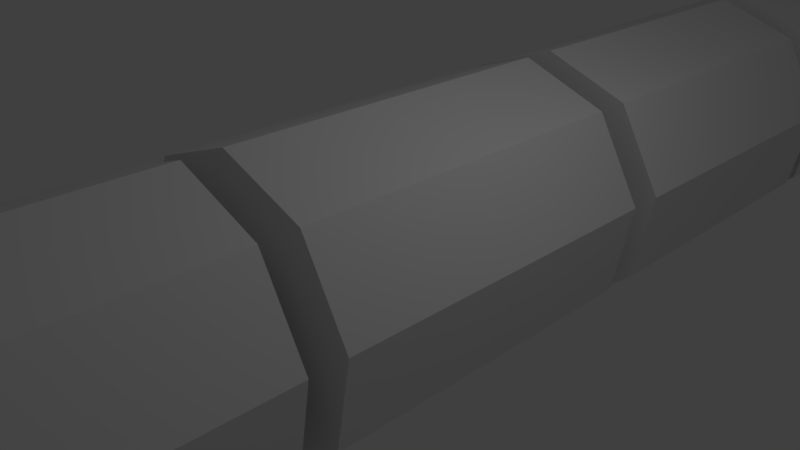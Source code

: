 # Source: station2.blend  (saved by Blender 2.79.0; exported with 4.5.12 LTS)
import bpy
from mathutils import Matrix  # noqa: F401  (used for matrix-valued properties, if any)

bpy.ops.wm.read_factory_settings(use_empty=True)
scene = bpy.context.scene
scene.name = 'Scene'

# ---- collections
col_collection_1 = bpy.data.collections.new('Collection 1'); scene.collection.children.link(col_collection_1)

# ---- world
world_world = bpy.data.worlds.new('World'); scene.world = world_world
world_world.color = (0.05088, 0.05088, 0.05088)
world_world.use_sun_shadow = False
world_world.sun_shadow_jitter_overblur = 0.0
world_world.cycles.sampling_method = 'MANUAL'

# ---- cameras
cam_camera = bpy.data.cameras.new('Camera')
cam_camera.clip_end = 100.0
cam_camera.lens = 35.0
cam_camera.sensor_width = 32.0
cam_camera.sensor_height = 18.0
cam_camera.ortho_scale = 7.314
cam_camera.dof.focus_distance = 0.0
cam_camera.dof.aperture_fstop = 128.0

# ---- lights
light_lamp = bpy.data.lights.new('Lamp', 'POINT')
light_lamp.transmission_factor = 0.0
light_lamp.cutoff_distance = 30.0
light_lamp.energy = 100.0
light_lamp.shadow_buffer_clip_start = 1.001
light_lamp.shadow_soft_size = 0.1
light_lamp.shadow_maximum_resolution = 0.006
light_lamp.use_absolute_resolution = True

# ---- meshes
me_cube_003 = bpy.data.meshes.new('Cube.003')
me_cube_003.from_pydata([(-0.1, -0.1, -0.1), (-0.1, -0.1, 0.1), (-0.1, 0.1, -0.1), (-0.1, 0.1, 0.1), (0.1, -0.1, -0.1), (0.1, -0.1, 0.1), (0.1, 0.1, -0.1), (0.1, 0.1, 0.1)], [], [(0, 1, 3, 2), (2, 3, 7, 6), (6, 7, 5, 4), (4, 5, 1, 0), (2, 6, 4, 0), (7, 3, 1, 5)])
me_cube_003.use_remesh_preserve_volume = False
me_cube_003.use_remesh_preserve_attributes = False
me_cube_003.use_mirror_vertex_groups = False
me_cube_003.update()
me_cylinder_006 = bpy.data.meshes.new('Cylinder.006')
me_cylinder_006.from_pydata([(0.0, 0.1, -10.0), (0.0, 0.1, 10.0), (0.06428, 0.0766, -10.0), (0.06428, 0.0766, 10.0), (0.09848, 0.01736, -10.0), (0.09848, 0.01736, 10.0), (0.0866, -0.05, -10.0), (0.0866, -0.05, 10.0), (0.0342, -0.09397, -10.0), (0.0342, -0.09397, 10.0), (-0.0342, -0.09397, -10.0), (-0.0342, -0.09397, 10.0), (-0.0866, -0.05, -10.0), (-0.0866, -0.05, 10.0), (-0.09848, 0.01736, -10.0), (-0.09848, 0.01736, 10.0), (-0.06428, 0.0766, -10.0), (-0.06428, 0.0766, 10.0)], [], [(0, 1, 3, 2), (2, 3, 5, 4), (4, 5, 7, 6), (6, 7, 9, 8), (8, 9, 11, 10), (10, 11, 13, 12), (12, 13, 15, 14), (3, 1, 17, 15, 13, 11, 9, 7, 5), (14, 15, 17, 16), (16, 17, 1, 0), (0, 2, 4, 6, 8, 10, 12, 14, 16)])
me_cylinder_006.use_remesh_preserve_volume = False
me_cylinder_006.use_remesh_preserve_attributes = False
me_cylinder_006.use_mirror_vertex_groups = False
me_cylinder_006.update()
me_cylinder_001 = bpy.data.meshes.new('Cylinder.001')
me_cylinder_001.from_pydata([(0.0, 2.0, -2.5), (0.0, 2.0, 2.5), (1.286, 1.532, -2.5), (1.286, 1.532, 2.5), (1.97, 0.3473, -2.5), (1.97, 0.3473, 2.5), (1.732, -1.0, -2.5), (1.732, -1.0, 2.5), (0.684, -1.879, -2.5), (0.684, -1.879, 2.5), (-0.684, -1.879, -2.5), (-0.684, -1.879, 2.5), (-1.732, -1.0, -2.5), (-1.732, -1.0, 2.5), (-1.97, 0.3473, -2.5), (-1.97, 0.3473, 2.5), (-1.286, 1.532, -2.5), (-1.286, 1.532, 2.5)], [], [(0, 1, 3, 2), (2, 3, 5, 4), (4, 5, 7, 6), (6, 7, 9, 8), (8, 9, 11, 10), (10, 11, 13, 12), (12, 13, 15, 14), (3, 1, 17, 15, 13, 11, 9, 7, 5), (14, 15, 17, 16), (16, 17, 1, 0), (0, 2, 4, 6, 8, 10, 12, 14, 16)])
me_cylinder_001.use_remesh_preserve_volume = False
me_cylinder_001.use_remesh_preserve_attributes = False
me_cylinder_001.use_mirror_vertex_groups = False
me_cylinder_001.update()
me_cylinder = bpy.data.meshes.new('Cylinder')
me_cylinder.from_pydata([(0.0, 0.5, -10.0), (0.0, 0.5, 10.0), (0.3214, 0.383, -10.0), (0.3214, 0.383, 10.0), (0.4924, 0.08682, -10.0), (0.4924, 0.08682, 10.0), (0.433, -0.25, -10.0), (0.433, -0.25, 10.0), (0.171, -0.4698, -10.0), (0.171, -0.4698, 10.0), (-0.171, -0.4698, -10.0), (-0.171, -0.4698, 10.0), (-0.433, -0.25, -10.0), (-0.433, -0.25, 10.0), (-0.4924, 0.08682, -10.0), (-0.4924, 0.08682, 10.0), (-0.3214, 0.383, -10.0), (-0.3214, 0.383, 10.0)], [], [(0, 1, 3, 2), (2, 3, 5, 4), (4, 5, 7, 6), (6, 7, 9, 8), (8, 9, 11, 10), (10, 11, 13, 12), (12, 13, 15, 14), (3, 1, 17, 15, 13, 11, 9, 7, 5), (14, 15, 17, 16), (16, 17, 1, 0), (0, 2, 4, 6, 8, 10, 12, 14, 16)])
me_cylinder.use_remesh_preserve_volume = False
me_cylinder.use_remesh_preserve_attributes = False
me_cylinder.use_mirror_vertex_groups = False
me_cylinder.update()
me_cylinder_002 = bpy.data.meshes.new('Cylinder.002')
me_cylinder_002.from_pydata([(0.0, 2.0, -2.5), (0.0, 2.0, 2.5), (1.286, 1.532, -2.5), (1.286, 1.532, 2.5), (1.97, 0.3473, -2.5), (1.97, 0.3473, 2.5), (1.732, -1.0, -2.5), (1.732, -1.0, 2.5), (0.684, -1.879, -2.5), (0.684, -1.879, 2.5), (-0.684, -1.879, -2.5), (-0.684, -1.879, 2.5), (-1.732, -1.0, -2.5), (-1.732, -1.0, 2.5), (-1.97, 0.3473, -2.5), (-1.97, 0.3473, 2.5), (-1.286, 1.532, -2.5), (-1.286, 1.532, 2.5)], [], [(0, 1, 3, 2), (2, 3, 5, 4), (4, 5, 7, 6), (6, 7, 9, 8), (8, 9, 11, 10), (10, 11, 13, 12), (12, 13, 15, 14), (3, 1, 17, 15, 13, 11, 9, 7, 5), (14, 15, 17, 16), (16, 17, 1, 0), (0, 2, 4, 6, 8, 10, 12, 14, 16)])
me_cylinder_002.use_remesh_preserve_volume = False
me_cylinder_002.use_remesh_preserve_attributes = False
me_cylinder_002.use_mirror_vertex_groups = False
me_cylinder_002.update()
me_cylinder_003 = bpy.data.meshes.new('Cylinder.003')
me_cylinder_003.from_pydata([(0.0, 2.0, -2.5), (0.0, 2.0, 2.5), (1.286, 1.532, -2.5), (1.286, 1.532, 2.5), (1.97, 0.3473, -2.5), (1.97, 0.3473, 2.5), (1.732, -1.0, -2.5), (1.732, -1.0, 2.5), (0.684, -1.879, -2.5), (0.684, -1.879, 2.5), (-0.684, -1.879, -2.5), (-0.684, -1.879, 2.5), (-1.732, -1.0, -2.5), (-1.732, -1.0, 2.5), (-1.97, 0.3473, -2.5), (-1.97, 0.3473, 2.5), (-1.286, 1.532, -2.5), (-1.286, 1.532, 2.5)], [], [(0, 1, 3, 2), (2, 3, 5, 4), (4, 5, 7, 6), (6, 7, 9, 8), (8, 9, 11, 10), (10, 11, 13, 12), (12, 13, 15, 14), (3, 1, 17, 15, 13, 11, 9, 7, 5), (14, 15, 17, 16), (16, 17, 1, 0), (0, 2, 4, 6, 8, 10, 12, 14, 16)])
me_cylinder_003.use_remesh_preserve_volume = False
me_cylinder_003.use_remesh_preserve_attributes = False
me_cylinder_003.use_mirror_vertex_groups = False
me_cylinder_003.update()
me_cylinder_004 = bpy.data.meshes.new('Cylinder.004')
me_cylinder_004.from_pydata([(0.0, 2.0, -2.5), (0.0, 2.0, 2.5), (1.286, 1.532, -2.5), (1.286, 1.532, 2.5), (1.97, 0.3473, -2.5), (1.97, 0.3473, 2.5), (1.732, -1.0, -2.5), (1.732, -1.0, 2.5), (0.684, -1.879, -2.5), (0.684, -1.879, 2.5), (-0.684, -1.879, -2.5), (-0.684, -1.879, 2.5), (-1.732, -1.0, -2.5), (-1.732, -1.0, 2.5), (-1.97, 0.3473, -2.5), (-1.97, 0.3473, 2.5), (-1.286, 1.532, -2.5), (-1.286, 1.532, 2.5)], [], [(0, 1, 3, 2), (2, 3, 5, 4), (4, 5, 7, 6), (6, 7, 9, 8), (8, 9, 11, 10), (10, 11, 13, 12), (12, 13, 15, 14), (3, 1, 17, 15, 13, 11, 9, 7, 5), (14, 15, 17, 16), (16, 17, 1, 0), (0, 2, 4, 6, 8, 10, 12, 14, 16)])
me_cylinder_004.use_remesh_preserve_volume = False
me_cylinder_004.use_remesh_preserve_attributes = False
me_cylinder_004.use_mirror_vertex_groups = False
me_cylinder_004.update()
me_cylinder_005 = bpy.data.meshes.new('Cylinder.005')
me_cylinder_005.from_pydata([(0.0, 2.0, -2.5), (0.0, 2.0, 2.5), (1.286, 1.532, -2.5), (1.286, 1.532, 2.5), (1.97, 0.3473, -2.5), (1.97, 0.3473, 2.5), (1.732, -1.0, -2.5), (1.732, -1.0, 2.5), (0.684, -1.879, -2.5), (0.684, -1.879, 2.5), (-0.684, -1.879, -2.5), (-0.684, -1.879, 2.5), (-1.732, -1.0, -2.5), (-1.732, -1.0, 2.5), (-1.97, 0.3473, -2.5), (-1.97, 0.3473, 2.5), (-1.286, 1.532, -2.5), (-1.286, 1.532, 2.5)], [], [(0, 1, 3, 2), (2, 3, 5, 4), (4, 5, 7, 6), (6, 7, 9, 8), (8, 9, 11, 10), (10, 11, 13, 12), (12, 13, 15, 14), (3, 1, 17, 15, 13, 11, 9, 7, 5), (14, 15, 17, 16), (16, 17, 1, 0), (0, 2, 4, 6, 8, 10, 12, 14, 16)])
me_cylinder_005.use_remesh_preserve_volume = False
me_cylinder_005.use_remesh_preserve_attributes = False
me_cylinder_005.use_mirror_vertex_groups = False
me_cylinder_005.update()

# ---- objects
ob_cube = bpy.data.objects.new('Cube', me_cube_003)
ob_cylinder_006 = bpy.data.objects.new('Cylinder.006', me_cylinder_006)
ob_cylinder_001 = bpy.data.objects.new('Cylinder.001', me_cylinder_001)
ob_cylinder = bpy.data.objects.new('Cylinder', me_cylinder)
ob_lamp = bpy.data.objects.new('Lamp', light_lamp)
ob_camera = bpy.data.objects.new('Camera', cam_camera)
ob_cylinder_002 = bpy.data.objects.new('Cylinder.002', me_cylinder_002)
ob_cylinder_003 = bpy.data.objects.new('Cylinder.003', me_cylinder_003)
ob_cylinder_004 = bpy.data.objects.new('Cylinder.004', me_cylinder_004)
ob_cylinder_005 = bpy.data.objects.new('Cylinder.005', me_cylinder_005)

# ---- transforms, parenting, visibility, modifiers, constraints
ob_cube.location = (6.635, -5.249, 2.945)
ob_cube.lineart.crease_threshold = 0.0
ob_cylinder_006.location = (0.0, -5.0, 0.0)
ob_cylinder_006.rotation_euler = (0.0, 1.571, 0.0)
ob_cylinder_006.lineart.crease_threshold = 0.0
ob_cylinder_001.location = (0.0, -10.5, 0.0)
ob_cylinder_001.rotation_euler = (1.571, 0.0, 0.0)
ob_cylinder_001.lineart.crease_threshold = 0.0
ob_cylinder.location = (0.0, 0.5, 0.0)
ob_cylinder.rotation_euler = (1.571, 0.0, 0.0)
ob_cylinder.lineart.crease_threshold = 0.0
ob_lamp.location = (4.076, 1.005, 5.904)
ob_lamp.rotation_euler = (0.6503, 0.05522, 1.866)
ob_lamp.lock_rotations_4d = False
ob_lamp.empty_display_type = 'ARROWS'
ob_lamp.color = (0.0, 0.0, 0.0, 0.0)
ob_lamp.lineart.crease_threshold = 0.0
ob_camera.location = (7.481, -6.508, 5.344)
ob_camera.rotation_euler = (1.109, 0.0, 0.8149)
ob_camera.lock_rotations_4d = False
ob_camera.empty_display_type = 'ARROWS'
ob_camera.color = (0.0, 0.0, 0.0, 0.0)
ob_camera.display_type = 'WIRE'
ob_camera.lineart.crease_threshold = 0.0
ob_cylinder_002.location = (0.0, -5.0, 0.0)
ob_cylinder_002.rotation_euler = (1.571, 0.0, 0.0)
ob_cylinder_002.lineart.crease_threshold = 0.0
ob_cylinder_003.location = (0.0, 0.5, 0.0)
ob_cylinder_003.rotation_euler = (1.571, 0.0, 0.0)
ob_cylinder_003.lineart.crease_threshold = 0.0
ob_cylinder_004.location = (0.0, 6.0, 0.0)
ob_cylinder_004.rotation_euler = (1.571, 0.0, 0.0)
ob_cylinder_004.lineart.crease_threshold = 0.0
ob_cylinder_005.location = (0.0, 11.5, 0.0)
ob_cylinder_005.rotation_euler = (1.571, 0.0, 0.0)
ob_cylinder_005.lineart.crease_threshold = 0.0

# ---- collection membership
col_collection_1.objects.link(ob_cube)
col_collection_1.objects.link(ob_cylinder_006)
col_collection_1.objects.link(ob_cylinder_001)
col_collection_1.objects.link(ob_cylinder)
col_collection_1.objects.link(ob_lamp)
col_collection_1.objects.link(ob_camera)
col_collection_1.objects.link(ob_cylinder_002)
col_collection_1.objects.link(ob_cylinder_003)
col_collection_1.objects.link(ob_cylinder_004)
col_collection_1.objects.link(ob_cylinder_005)

# ---- scene / render settings (as saved in the file)
scene.camera = ob_camera
scene.frame_start = 1; scene.frame_end = 250; scene.frame_set(1)
scene.render.engine = 'BLENDER_EEVEE_NEXT'
scene.render.resolution_percentage = 50
scene.render.dither_intensity = 0.0
scene.cycles.use_denoising = False
scene.cycles.samples = 128
scene.cycles.sampling_pattern = 'TABULATED_SOBOL'
scene.cycles.use_adaptive_sampling = False
scene.cycles.use_light_tree = False
scene.cycles.blur_glossy = 0.0
scene.cycles.sample_clamp_indirect = 0.0
scene.view_settings.view_transform = 'Standard'
bpy.context.view_layer.update()

